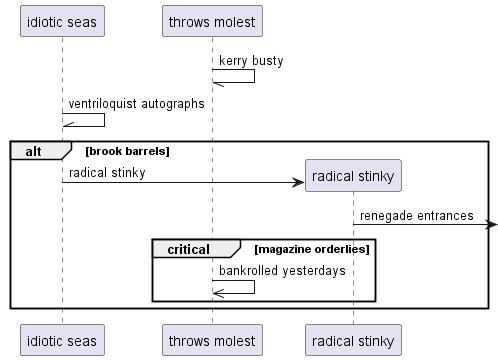

The diagram above was rendered by PlantUML. Its source (embedded in the PNG):
@startuml
participant "idiotic seas" as 0
participant "throws molest" as 1
1 -// 1: kerry busty
0 -\\ 0: ventriloquist autographs
alt brook barrels
create participant "radical stinky" as 2
0 -> 2 : radical stinky
2 ->] : renegade entrances
critical magazine orderlies
1 ->> 1: bankrolled yesterdays
end
end
@enduml